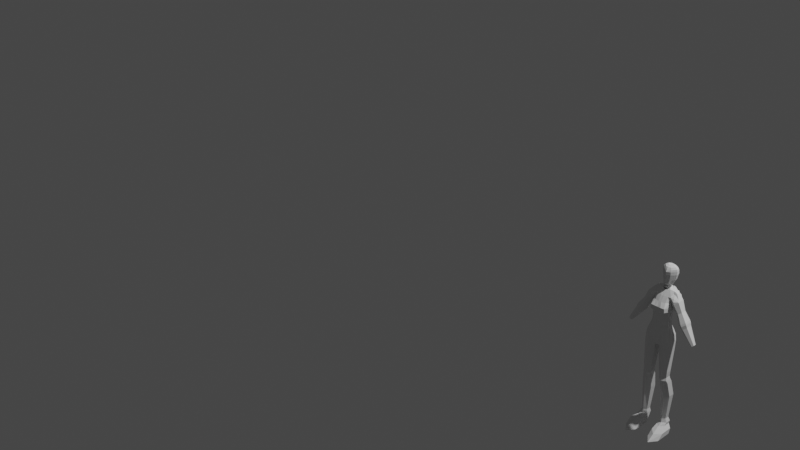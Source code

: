 # Source: TKD_girl_10.blend  (saved by Blender 3.2.14; exported with 4.5.12 LTS)
import bpy
from mathutils import Matrix  # noqa: F401  (used for matrix-valued properties, if any)

bpy.ops.wm.read_factory_settings(use_empty=True)
scene = bpy.context.scene
scene.name = 'Scene'

# ---- collections
col_collection = bpy.data.collections.new('Collection'); scene.collection.children.link(col_collection)

# ---- world
world_world = bpy.data.worlds.new('World'); scene.world = world_world
world_world.use_nodes = True; world_world.node_tree.nodes.clear()
_N = world_world.node_tree.nodes; _L = world_world.node_tree.links
n0 = _N.new('ShaderNodeOutputWorld'); n0.name = 'World Output'; n0.location = (300, 300)
n1 = _N.new('ShaderNodeBackground'); n1.name = 'Background'; n1.location = (10, 300)
n1.inputs[0].default_value = (0.05088, 0.05088, 0.05088, 1.0)
_L.new(n1.outputs[0], n0.inputs[0])
n0.is_active_output = True
world_world.color = (0.05088, 0.05088, 0.05088)
world_world.use_sun_shadow = False
world_world.sun_shadow_jitter_overblur = 0.0

# ---- cameras
cam_camera = bpy.data.cameras.new('Camera')
cam_camera.clip_end = 100.0
cam_camera.ortho_scale = 7.314

# ---- lights
light_light = bpy.data.lights.new('Light', 'POINT')
light_light.transmission_factor = 0.0
light_light.energy = 1000.0
light_light.shadow_soft_size = 0.1
light_light.shadow_maximum_resolution = 0.006
light_light.use_absolute_resolution = True

# ---- meshes
me_cylinder = bpy.data.meshes.new('Cylinder')
me_cylinder.from_pydata([(1.303, 0.8257, 6.113), (1.188, 1.057, 8.113), (1.987, 0.5842, 6.113), (2.054, 0.6997, 8.113), (2.011, 0.1013, 6.113), (2.078, -0.01411, 8.113), (1.327, -0.1401, 6.113), (1.212, -0.3311, 8.113), (0.6434, 0.1013, 6.113), (0.3457, -0.01411, 8.113), (0.6194, 0.5842, 6.113), (0.3216, 0.6997, 8.113), (1.318, 0.8377, 5.587), (1.909, 0.614, 5.587), (1.933, 0.1666, 5.587), (1.342, -0.0571, 5.587), (0.7506, 0.1666, 5.587), (0.7266, 0.614, 5.587), (1.371, 0.9053, 5.305), (2.025, 0.6478, 5.329), (2.049, 0.1328, 5.329), (1.382, -0.06732, 5.305), (0.7657, 0.1328, 5.329), (0.7416, 0.6478, 5.329), (1.438, 1.055, 5.071), (2.095, 0.7971, 5.071), (2.119, 0.282, 5.071), (1.462, 0.02451, 5.071), (0.8056, 0.282, 5.071), (0.7815, 0.7971, 5.071), (1.679, 1.325, 3.722), (2.374, 1.07, 3.722), (2.398, 0.5602, 3.722), (1.703, 0.3054, 3.722), (0.8959, 0.5602, 3.722), (0.8719, 1.07, 3.722), (1.642, 1.21, 1.426), (2.068, 1.024, 1.426), (2.092, 0.6518, 1.426), (1.666, 0.4656, 1.426), (1.239, 0.6518, 1.426), (1.215, 1.024, 1.426), (1.717, 1.312, 1.099), (2.342, 1.087, 1.099), (2.366, 0.6353, 1.099), (1.741, 0.4096, 1.099), (1.116, 0.6353, 1.099), (1.092, 1.087, 1.099), (1.704, 1.292, 0.8838), (2.329, 0.9844, 0.8838), (2.353, 0.3702, 0.8838), (1.728, 0.06303, 0.8838), (1.103, 0.3702, 0.8838), (1.079, 0.9844, 0.8838), (1.968, 1.307, 0.6287), (2.892, 0.8025, 0.6287), (2.917, -0.2056, 0.6287), (1.992, -0.7096, 0.6287), (1.067, -0.2056, 0.6287), (1.043, 0.8025, 0.6287), (1.98, 1.341, 0.1823), (2.905, 0.6706, 0.1823), (2.929, -0.6706, 0.1823), (2.004, -1.341, 0.1823), (1.08, -0.6706, 0.1823), (1.056, 0.6706, 0.1823), (1.173, 1.142, 8.353), (2.068, 0.6997, 8.353), (2.092, -0.01411, 8.353), (1.173, -0.2703, 8.353), (0.3073, -0.01411, 8.353), (0.3073, 0.6997, 8.353), (0.0, -0.01411, 8.344), (0.0, 0.6997, 8.344), (1.187, 1.315, 8.699), (2.082, 0.6997, 8.699), (2.107, -0.01411, 8.699), (1.212, -0.2902, 8.699), (0.3218, -0.09128, 8.699), (0.3218, 0.6997, 8.699), (0.0, -0.09128, 8.69), (0.0, 0.6997, 8.69), (1.18, 1.288, 8.981), (2.075, 0.6997, 8.981), (2.099, -0.01411, 8.981), (1.204, -0.3433, 8.981), (0.3146, -0.1698, 8.981), (0.3146, 0.6997, 8.981), (0.0, -0.1698, 8.972), (0.0, 0.6997, 8.972), (1.021, 1.142, 9.479), (1.916, 0.6997, 9.479), (1.94, -0.01411, 9.479), (1.045, -0.3433, 9.479), (0.1549, -0.3712, 9.479), (0.1549, 0.6997, 9.479), (0.0, -0.3712, 9.47), (0.0, 0.6997, 9.47), (0.8096, 0.7399, 10.24), (1.439, 0.4636, 10.24), (1.463, -0.01411, 10.24), (0.8337, -0.3657, 10.24), (0.1115, -0.3712, 10.24), (0.1115, 0.6997, 10.24), (0.0, -0.3712, 10.23), (0.0, 0.6997, 10.23), (0.7188, 0.6663, 10.49), (1.289, 0.4311, 10.49), (1.313, -0.01324, 10.49), (0.7429, -0.3693, 10.49), (0.1142, -0.3712, 10.49), (0.1142, 0.6327, 10.49), (0.0, -0.3712, 10.49), (0.0, 0.6327, 10.49), (0.7188, 0.7332, 11.39), (1.289, 0.4498, 11.39), (1.313, -0.02708, 11.39), (0.7429, -0.2861, 11.39), (0.1142, -0.3712, 11.39), (0.1142, 0.6997, 11.39), (0.0, -0.3712, 11.38), (0.0, 0.6997, 11.38), (0.9008, 0.8532, 11.72), (1.616, 0.519, 11.72), (1.64, -0.07783, 11.72), (1.164, -0.5675, 11.72), (0.5598, -0.6, 11.72), (0.2962, 0.8777, 11.72), (0.0, -0.5723, 11.71), (0.0, 0.8288, 11.71), (0.8355, 1.021, 12.05), (1.551, 0.519, 12.05), (1.575, -0.07783, 12.05), (1.099, -0.5675, 12.05), (0.4944, -0.6, 12.05), (0.2309, 1.05, 12.05), (0.0, -0.5723, 12.04), (0.0, 0.9963, 12.04), (0.8136, 1.068, 12.42), (1.29, 0.5914, 12.43), (1.314, -0.07783, 12.43), (0.8377, -0.3045, 12.42), (0.209, -0.3697, 12.42), (0.209, 0.9981, 12.42), (0.0, -0.3697, 12.42), (0.0, 1.044, 12.42), (0.6323, 1.006, 13.25), (1.304, 0.7008, 13.29), (1.304, 0.3236, 13.29), (0.6398, 0.2501, 13.37), (0.2476, 0.1905, 13.29), (0.2235, 1.004, 13.29), (0.0, 0.1769, 13.28), (0.0, 1.033, 13.28), (0.2163, -0.1153, 12.86), (0.845, -0.06204, 12.86), (1.297, -0.03158, 12.86), (1.297, 0.8005, 12.86), (0.0, -0.1153, 12.85), (0.8209, 1.058, 12.86), (0.2163, 1.028, 12.86), (0.0, 1.038, 12.85), (1.325, 0.2259, 13.08), (1.3, 0.6734, 13.08), (1.293, 0.6202, 12.65), (1.293, 0.02421, 12.65), (1.838, 0.6101, 13.18), (1.862, 0.3221, 13.18), (2.044, 0.6734, 13.04), (2.062, 0.2259, 13.04), (2.297, 0.1618, 12.88), (2.49, 0.6202, 12.73), (2.273, 0.6072, 12.88), (2.522, 0.02421, 12.72), (1.921, -0.1675, 12.68), (1.89, 0.8119, 12.69), (1.672, 0.6734, 13.06), (1.785, 0.8005, 12.87), (1.809, -0.03158, 12.87), (1.584, 0.3236, 13.25), (1.559, 0.7008, 13.25), (1.693, 0.2259, 13.06), (2.064, -0.1645, 12.47), (1.54, 0.02726, 12.27), (2.025, 0.815, 12.48), (2.537, 0.6233, 12.68), (1.534, 0.6233, 12.28), (2.573, 0.02726, 12.68), (3.495, -0.1433, 11.03), (2.98, 0.04839, 10.83), (3.456, 0.8361, 11.04), (3.968, 0.6444, 11.24), (2.95, 0.6444, 10.83), (4.004, 0.04839, 11.24), (3.646, -0.1411, 10.88), (3.131, 0.05062, 10.67), (3.607, 0.8384, 10.89), (4.119, 0.6466, 11.09), (3.101, 0.6466, 10.68), (4.155, 0.05062, 11.08), (3.858, -0.07543, 10.66), (3.409, 0.09181, 10.49), (3.821, 0.779, 10.67), (4.267, 0.6117, 10.85), (3.38, 0.6117, 10.49), (4.302, 0.09181, 10.84), (5.346, 0.1612, 9.384), (5.125, 0.2436, 9.296), (5.316, 0.5819, 9.387), (5.536, 0.4996, 9.474), (5.099, 0.4996, 9.299), (5.565, 0.2436, 9.473), (2.387, 0.1098, 11.6), (2.778, -0.03557, 11.75), (2.742, 0.7072, 11.76), (2.359, 0.5618, 11.6), (3.164, 0.1098, 11.91), (3.13, 0.5618, 11.91), (0.3079, 0.9404, 13.27), (0.687, 0.7008, 13.27), (0.687, 0.4474, 13.27), (0.3079, 0.3226, 13.27), (0.2235, 0.2814, 13.27), (0.2235, 0.9505, 13.27), (0.0, 0.2814, 13.26), (0.0, 0.925, 13.26), (0.1128, 0.9404, 13.34), (0.4919, 0.7008, 13.34), (0.4919, 0.4474, 13.34), (0.1128, 0.3226, 13.34), (0.02845, 0.2814, 13.33), (0.02845, 0.9505, 13.33), (0.0, 0.2814, 13.33), (0.0, 0.925, 13.33), (0.6268, 0.7538, 13.29), (0.6212, 0.502, 13.33), (0.1128, 0.8789, 13.33), (0.3831, 0.7008, 13.34), (0.3831, 0.4474, 13.34), (0.1128, 0.3226, 13.33), (0.02845, 0.2814, 13.33), (0.02845, 0.889, 13.33), (0.0, 0.2814, 13.32), (0.0, 0.8635, 13.32), (0.1437, 0.7491, 13.55), (0.3193, 0.7027, 13.55), (0.3193, 0.6519, 13.55), (0.3228, 0.5955, 13.55), (0.0754, 0.5198, 13.55), (0.08888, 0.7519, 13.55), (0.0, 0.4476, 13.54), (0.0, 0.745, 13.54), (0.4798, 0.7063, 13.77), (0.6847, 0.6389, 13.77), (0.7654, 0.4907, 13.77), (0.5635, 0.3053, 13.77), (0.3893, 0.1484, 13.77), (0.3432, 0.7359, 13.77), (0.0, 0.02572, 13.77), (0.0, 0.7992, 13.77), (0.8722, 0.8311, 14.15), (0.9489, 0.709, 14.15), (1.03, 0.4907, 14.15), (0.7695, 0.3053, 14.15), (0.5183, 0.1484, 14.15), (0.5055, 0.9641, 14.15), (0.0, 0.02572, 14.14), (0.0, 0.9792, 14.14), (1.029, 0.8721, 14.61), (1.105, 0.7278, 14.61), (1.186, 0.4907, 14.61), (0.8916, 0.2931, 14.61), (0.5948, 0.12, 14.61), (0.6017, 1.03, 14.61), (0.0, -0.02966, 14.61), (0.0, 1.062, 14.61), (1.009, 0.8423, 14.89), (1.086, 0.7141, 14.89), (1.167, 0.4907, 14.89), (0.8763, 0.2921, 14.88), (0.5852, 0.1177, 14.88), (0.5897, 0.9914, 14.88), (0.0, -0.03427, 14.88), (0.0, 1.021, 14.88), (0.9406, 0.7902, 15.06), (1.017, 0.6902, 15.06), (1.098, 0.4907, 15.06), (0.8229, 0.3103, 15.06), (0.5518, 0.1602, 15.05), (0.5476, 0.9442, 15.05), (0.0, 0.04879, 15.05), (0.0, 0.9792, 15.05), (0.6765, 0.6859, 15.22), (0.7532, 0.6423, 15.22), (0.8339, 0.4907, 15.22), (0.6169, 0.3368, 15.22), (0.4228, 0.2216, 15.22), (0.3853, 0.8086, 15.22), (0.0, 0.1688, 15.22), (0.0, 0.8408, 15.22), (0.344, 0.6246, 15.33), (0.4367, 0.581, 15.33), (0.4524, 0.4907, 15.33), (0.2767, 0.4305, 15.33), (0.2063, 0.3902, 15.33), (0.2063, 0.6685, 15.33), (0.0, 0.3349, 15.32), (0.0, 0.7208, 15.32)], [], [(0, 1, 3, 2), (2, 3, 5, 4), (4, 5, 7, 6), (6, 7, 9, 8), (8, 9, 11, 10), (10, 11, 1, 0), (2, 4, 14, 13), (8, 10, 17, 16), (0, 2, 13, 12), (4, 6, 15, 14), (10, 0, 12, 17), (6, 8, 16, 15), (13, 14, 20, 19), (16, 17, 23, 22), (14, 15, 21, 20), (12, 13, 19, 18), (17, 12, 18, 23), (15, 16, 22, 21), (18, 19, 25, 24), (23, 18, 24, 29), (21, 22, 28, 27), (19, 20, 26, 25), (22, 23, 29, 28), (20, 21, 27, 26), (28, 29, 35, 34), (26, 27, 33, 32), (24, 25, 31, 30), (29, 24, 30, 35), (27, 28, 34, 33), (25, 26, 32, 31), (30, 31, 37, 36), (35, 30, 36, 41), (33, 34, 40, 39), (31, 32, 38, 37), (34, 35, 41, 40), (32, 33, 39, 38), (40, 41, 47, 46), (38, 39, 45, 44), (36, 37, 43, 42), (41, 36, 42, 47), (39, 40, 46, 45), (37, 38, 44, 43), (47, 42, 48, 53), (45, 46, 52, 51), (43, 44, 50, 49), (46, 47, 53, 52), (44, 45, 51, 50), (42, 43, 49, 48), (52, 53, 59, 58), (50, 51, 57, 56), (48, 49, 55, 54), (53, 48, 54, 59), (51, 52, 58, 57), (49, 50, 56, 55), (59, 54, 60, 65), (57, 58, 64, 63), (55, 56, 62, 61), (58, 59, 65, 64), (56, 57, 63, 62), (54, 55, 61, 60), (5, 3, 67, 68), (11, 9, 70, 71), (7, 5, 68, 69), (1, 11, 71, 66), (3, 1, 66, 67), (9, 7, 69, 70), (71, 70, 72, 73), (71, 73, 81, 79), (69, 68, 76, 77), (67, 66, 74, 75), (66, 71, 79, 74), (72, 70, 78, 80), (70, 69, 77, 78), (68, 67, 75, 76), (75, 74, 82, 83), (79, 81, 89, 87), (78, 77, 85, 86), (76, 75, 83, 84), (80, 78, 86, 88), (74, 79, 87, 82), (77, 76, 84, 85), (87, 89, 97, 95), (86, 85, 93, 94), (84, 83, 91, 92), (88, 86, 94, 96), (82, 87, 95, 90), (85, 84, 92, 93), (83, 82, 90, 91), (94, 93, 101, 102), (92, 91, 99, 100), (96, 94, 102, 104), (90, 95, 103, 98), (93, 92, 100, 101), (91, 90, 98, 99), (95, 97, 105, 103), (102, 101, 109, 110), (100, 99, 107, 108), (104, 102, 110, 112), (98, 103, 111, 106), (101, 100, 108, 109), (99, 98, 106, 107), (103, 105, 113, 111), (112, 110, 118, 120), (106, 111, 119, 114), (109, 108, 116, 117), (107, 106, 114, 115), (111, 113, 121, 119), (110, 109, 117, 118), (108, 107, 115, 116), (117, 116, 124, 125), (115, 114, 122, 123), (119, 121, 129, 127), (118, 117, 125, 126), (116, 115, 123, 124), (120, 118, 126, 128), (114, 119, 127, 122), (123, 122, 130, 131), (127, 129, 137, 135), (126, 125, 133, 134), (124, 123, 131, 132), (128, 126, 134, 136), (122, 127, 135, 130), (125, 124, 132, 133), (135, 137, 145, 143), (134, 133, 141, 142), (132, 131, 139, 140), (136, 134, 142, 144), (130, 135, 143, 138), (133, 132, 140, 141), (131, 130, 138, 139), (154, 155, 149, 150), (175, 177, 172, 171), (158, 154, 150, 152), (159, 160, 151, 146), (155, 156, 162, 148, 149), (157, 159, 146, 147, 163), (160, 161, 153, 151), (143, 145, 161, 160), (139, 138, 159, 157, 164), (141, 140, 165, 156, 155), (138, 143, 160, 159), (144, 142, 154, 158), (140, 139, 164, 165), (142, 141, 155, 154), (177, 176, 168, 172), (164, 175, 184, 186), (170, 172, 168, 169), (169, 168, 166, 167), (173, 171, 172, 170), (178, 174, 173, 170), (180, 179, 167, 166), (176, 180, 166, 168), (179, 181, 169, 167), (181, 178, 170, 169), (162, 156, 178, 181), (148, 162, 181, 179), (163, 147, 180, 176), (147, 148, 179, 180), (156, 165, 174, 178), (165, 164, 186, 183), (157, 163, 176, 177), (164, 157, 177, 175), (215, 214, 190, 192), (213, 212, 189, 188), (171, 173, 187, 185), (175, 171, 185, 184), (173, 174, 182, 187), (174, 165, 183, 182), (189, 192, 198, 195), (193, 188, 194, 199), (217, 216, 193, 191), (214, 217, 191, 190), (216, 213, 188, 193), (212, 215, 192, 189), (197, 199, 205, 203), (198, 196, 202, 204), (188, 189, 195, 194), (192, 190, 196, 198), (191, 193, 199, 197), (190, 191, 197, 196), (201, 204, 210, 207), (205, 200, 206, 211), (196, 197, 203, 202), (199, 194, 200, 205), (195, 198, 204, 201), (194, 195, 201, 200), (206, 208, 209, 211), (207, 210, 208, 206), (200, 201, 207, 206), (204, 202, 208, 210), (203, 205, 211, 209), (202, 203, 209, 208), (183, 186, 215, 212), (187, 182, 213, 216), (184, 185, 217, 214), (185, 187, 216, 217), (182, 183, 212, 213), (186, 184, 214, 215), (223, 225, 233, 231), (222, 221, 229, 230), (220, 219, 227, 228), (224, 222, 230, 232), (218, 223, 231, 226), (221, 220, 228, 229), (219, 218, 226, 227), (146, 234, 235, 149, 148, 147), (146, 151, 234), (149, 235, 150), (227, 226, 236, 237), (231, 233, 243, 241), (230, 229, 239, 240), (228, 227, 237, 238), (232, 230, 240, 242), (226, 231, 241, 236), (229, 228, 238, 239), (239, 238, 246, 247), (237, 236, 244, 245), (241, 243, 251, 249), (240, 239, 247, 248), (238, 237, 245, 246), (242, 240, 248, 250), (236, 241, 249, 244), (249, 251, 259, 257), (248, 247, 255, 256), (246, 245, 253, 254), (250, 248, 256, 258), (244, 249, 257, 252), (247, 246, 254, 255), (245, 244, 252, 253), (257, 259, 267, 265), (256, 255, 263, 264), (254, 253, 261, 262), (258, 256, 264, 266), (252, 257, 265, 260), (255, 254, 262, 263), (253, 252, 260, 261), (262, 261, 269, 270), (266, 264, 272, 274), (260, 265, 273, 268), (263, 262, 270, 271), (261, 260, 268, 269), (265, 267, 275, 273), (264, 263, 271, 272), (274, 272, 280, 282), (268, 273, 281, 276), (271, 270, 278, 279), (269, 268, 276, 277), (273, 275, 283, 281), (272, 271, 279, 280), (270, 269, 277, 278), (276, 281, 289, 284), (279, 278, 286, 287), (277, 276, 284, 285), (281, 283, 291, 289), (280, 279, 287, 288), (278, 277, 285, 286), (282, 280, 288, 290), (285, 284, 292, 293), (289, 291, 299, 297), (288, 287, 295, 296), (286, 285, 293, 294), (290, 288, 296, 298), (284, 289, 297, 292), (287, 286, 294, 295), (297, 299, 307, 305), (296, 295, 303, 304), (294, 293, 301, 302), (298, 296, 304, 306), (292, 297, 305, 300), (295, 294, 302, 303), (293, 292, 300, 301), (300, 305, 307, 306, 304, 303, 302, 301)])
_uv = me_cylinder.uv_layers.new(name='UVMap')
_uv.uv.foreach_set('vector', [1.0, 0.0, 1.0, 1.0, 0.8333, 1.0, 0.8333, 0.0, 0.8333, 0.0, 0.8333, 1.0, 0.6667, 1.0, 0.6667, 0.0, 0.6667, 0.0, 0.6667, 1.0, 0.5, 1.0, 0.5, 0.0, 0.5, 0.0, 0.5, 1.0, 0.3333, 1.0, 0.3333, 0.0, 0.3333, 0.0, 0.3333, 1.0, 0.1667, 1.0, 0.1667, 0.0, 0.1667, 0.0, 0.1667, 1.0, -8.941e-08, 1.0, -8.941e-08, 0.0, 0.8333, 0.0, 0.6667, 0.0, 0.6667, 0.0, 0.8333, 0.0, 0.3333, 0.0, 0.1667, 0.0, 0.1667, 0.0, 0.3333, 0.0, 1.0, 0.0, 0.8333, 0.0, 0.8333, 0.0, 1.0, 0.0, 0.6667, 0.0, 0.5, 0.0, 0.5, 0.0, 0.6667, 0.0, 0.1667, 0.0, -8.941e-08, 0.0, -8.941e-08, 0.0, 0.1667, 0.0, 0.5, 0.0, 0.3333, 0.0, 0.3333, 0.0, 0.5, 0.0, 0.8333, 0.0, 0.6667, 0.0, 0.6667, 0.0, 0.8333, 0.0, 0.3333, 0.0, 0.1667, 0.0, 0.1667, 0.0, 0.3333, 0.0, 0.6667, 0.0, 0.5, 0.0, 0.5, 0.0, 0.6667, 0.0, 1.0, 0.0, 0.8333, 0.0, 0.8333, 0.0, 1.0, 0.0, 0.1667, 0.0, -8.941e-08, 0.0, -8.941e-08, 0.0, 0.1667, 0.0, 0.5, 0.0, 0.3333, 0.0, 0.3333, 0.0, 0.5, 0.0, 1.0, 0.0, 0.8333, 0.0, 0.8333, 0.0, 1.0, 0.0, 0.1667, 0.0, -8.941e-08, 0.0, -8.941e-08, 0.0, 0.1667, 0.0, 0.5, 0.0, 0.3333, 0.0, 0.3333, 0.0, 0.5, 0.0, 0.8333, 0.0, 0.6667, 0.0, 0.6667, 0.0, 0.8333, 0.0, 0.3333, 0.0, 0.1667, 0.0, 0.1667, 0.0, 0.3333, 0.0, 0.6667, 0.0, 0.5, 0.0, 0.5, 0.0, 0.6667, 0.0, 0.3333, 0.0, 0.1667, 0.0, 0.1667, 0.0, 0.3333, 0.0, 0.6667, 0.0, 0.5, 0.0, 0.5, 0.0, 0.6667, 0.0, 1.0, 0.0, 0.8333, 0.0, 0.8333, 0.0, 1.0, 0.0, 0.1667, 0.0, -8.941e-08, 0.0, -8.941e-08, 0.0, 0.1667, 0.0, 0.5, 0.0, 0.3333, 0.0, 0.3333, 0.0, 0.5, 0.0, 0.8333, 0.0, 0.6667, 0.0, 0.6667, 0.0, 0.8333, 0.0, 1.0, 0.0, 0.8333, 0.0, 0.8333, 0.0, 1.0, 0.0, 0.1667, 0.0, -8.941e-08, 0.0, -8.941e-08, 0.0, 0.1667, 0.0, 0.5, 0.0, 0.3333, 0.0, 0.3333, 0.0, 0.5, 0.0, 0.8333, 0.0, 0.6667, 0.0, 0.6667, 0.0, 0.8333, 0.0, 0.3333, 0.0, 0.1667, 0.0, 0.1667, 0.0, 0.3333, 0.0, 0.6667, 0.0, 0.5, 0.0, 0.5, 0.0, 0.6667, 0.0, 0.3333, 0.0, 0.1667, 0.0, 0.1667, 0.0, 0.3333, 0.0, 0.6667, 0.0, 0.5, 0.0, 0.5, 0.0, 0.6667, 0.0, 1.0, 0.0, 0.8333, 0.0, 0.8333, 0.0, 1.0, 0.0, 0.1667, 0.0, -8.941e-08, 0.0, -8.941e-08, 0.0, 0.1667, 0.0, 0.5, 0.0, 0.3333, 0.0, 0.3333, 0.0, 0.5, 0.0, 0.8333, 0.0, 0.6667, 0.0, 0.6667, 0.0, 0.8333, 0.0, 0.1667, 0.0, -8.941e-08, 0.0, -8.941e-08, 0.0, 0.1667, 0.0, 0.5, 0.0, 0.3333, 0.0, 0.3333, 0.0, 0.5, 0.0, 0.8333, 0.0, 0.6667, 0.0, 0.6667, 0.0, 0.8333, 0.0, 0.3333, 0.0, 0.1667, 0.0, 0.1667, 0.0, 0.3333, 0.0, 0.6667, 0.0, 0.5, 0.0, 0.5, 0.0, 0.6667, 0.0, 1.0, 0.0, 0.8333, 0.0, 0.8333, 0.0, 1.0, 0.0, 0.3333, 0.0, 0.1667, 0.0, 0.1667, 0.0, 0.3333, 0.0, 0.6667, 0.0, 0.5, 0.0, 0.5, 0.0, 0.6667, 0.0, 1.0, 0.0, 0.8333, 0.0, 0.8333, 0.0, 1.0, 0.0, 0.1667, 0.0, -8.941e-08, 0.0, -8.941e-08, 0.0, 0.1667, 0.0, 0.5, 0.0, 0.3333, 0.0, 0.3333, 0.0, 0.5, 0.0, 0.8333, 0.0, 0.6667, 0.0, 0.6667, 0.0, 0.8333, 0.0, 0.1667, 0.0, -8.941e-08, 0.0, -8.941e-08, 0.0, 0.1667, 0.0, 0.5, 0.0, 0.3333, 0.0, 0.3333, 0.0, 0.5, 0.0, 0.8333, 0.0, 0.6667, 0.0, 0.6667, 0.0, 0.8333, 0.0, 0.3333, 0.0, 0.1667, 0.0, 0.1667, 0.0, 0.3333, 0.0, 0.6667, 0.0, 0.5, 0.0, 0.5, 0.0, 0.6667, 0.0, 1.0, 0.0, 0.8333, 0.0, 0.8333, 0.0, 1.0, 0.0, 0.6667, 1.0, 0.8333, 1.0, 0.8333, 1.0, 0.6667, 1.0, 0.1667, 1.0, 0.3333, 1.0, 0.3333, 1.0, 0.1667, 1.0, 0.5, 1.0, 0.6667, 1.0, 0.6667, 1.0, 0.4871, 1.0, -8.941e-08, 1.0, 0.1667, 1.0, 0.1667, 1.0, 0.01292, 1.0, 0.8333, 1.0, 1.0, 1.0, 1.01, 1.0, 0.8333, 1.0, 0.3333, 1.0, 0.5, 1.0, 0.4871, 1.0, 0.3333, 1.0, 0.1667, 1.0, 0.3333, 1.0, 0.3333, 1.0, 0.1667, 1.0, 0.1667, 1.0, 0.1667, 1.0, 0.1667, 1.0, 0.1667, 1.0, 0.4871, 1.0, 0.6667, 1.0, 0.6667, 1.0, 0.4871, 1.0, 0.8333, 1.0, 1.01, 1.0, 1.01, 1.0, 0.8333, 1.0, 0.01292, 1.0, 0.1667, 1.0, 0.1667, 1.0, 0.01292, 1.0, 0.3333, 1.0, 0.3333, 1.0, 0.3333, 1.0, 0.3333, 1.0, 0.3333, 1.0, 0.4871, 1.0, 0.4871, 1.0, 0.3333, 1.0, 0.6667, 1.0, 0.8333, 1.0, 0.8333, 1.0, 0.6667, 1.0, 0.8333, 1.0, 1.01, 1.0, 1.01, 1.0, 0.8333, 1.0, 0.1667, 1.0, 0.1667, 1.0, 0.1667, 1.0, 0.1667, 1.0, 0.3333, 1.0, 0.4871, 1.0, 0.4871, 1.0, 0.3333, 1.0, 0.6667, 1.0, 0.8333, 1.0, 0.8333, 1.0, 0.6667, 1.0, 0.3333, 1.0, 0.3333, 1.0, 0.3333, 1.0, 0.3333, 1.0, 0.01292, 1.0, 0.1667, 1.0, 0.1667, 1.0, 0.01292, 1.0, 0.4871, 1.0, 0.6667, 1.0, 0.6667, 1.0, 0.4871, 1.0, 0.1667, 1.0, 0.1667, 1.0, 0.1667, 1.0, 0.1667, 1.0, 0.3333, 1.0, 0.4871, 1.0, 0.4871, 1.0, 0.3333, 1.0, 0.6667, 1.0, 0.8333, 1.0, 0.8333, 1.0, 0.6667, 1.0, 0.3333, 1.0, 0.3333, 1.0, 0.3333, 1.0, 0.3333, 1.0, 0.01292, 1.0, 0.1667, 1.0, 0.1667, 1.0, 0.01292, 1.0, 0.4871, 1.0, 0.6667, 1.0, 0.6667, 1.0, 0.4871, 1.0, 0.8333, 1.0, 1.01, 1.0, 1.01, 1.0, 0.8333, 1.0, 0.3333, 1.0, 0.4871, 1.0, 0.4573, 1.0, 0.3333, 1.0, 0.6667, 1.0, 0.8333, 1.0, 0.7782, 1.0, 0.6667, 1.0, 0.3333, 1.0, 0.3333, 1.0, 0.3333, 1.0, 0.3333, 1.0, 0.01292, 1.0, 0.1667, 1.0, 0.1667, 1.0, 0.04268, 1.0, 0.4871, 1.0, 0.6667, 1.0, 0.6667, 1.0, 0.4573, 1.0, 0.8333, 1.0, 1.01, 1.0, 1.056, 1.0, 0.7782, 1.0, 0.1667, 1.0, 0.1667, 1.0, 0.1667, 1.0, 0.1667, 1.0, 0.3333, 1.0, 0.4573, 1.0, 0.4367, 1.0, 0.3333, 1.0, 0.6667, 1.0, 0.7782, 1.0, 0.7949, 1.0, 0.6319, 1.0, 0.3333, 1.0, 0.3333, 1.0, 0.3333, 1.0, 0.3333, 1.0, 0.04268, 1.0, 0.1667, 1.0, 0.1667, 1.0, 0.06334, 1.0, 0.4573, 1.0, 0.6667, 1.0, 0.6319, 1.0, 0.4367, 1.0, 0.7782, 1.0, 1.056, 1.0, 1.112, 1.0, 0.7949, 1.0, 0.1667, 1.0, 0.1667, 1.0, 0.1667, 1.0, 0.1667, 1.0, 0.3333, 1.0, 0.3333, 1.0, 0.3333, 1.0, 0.3333, 1.0, 0.06334, 1.0, 0.1667, 1.0, 0.1667, 1.0, 0.06334, 1.0, 0.4367, 1.0, 0.6319, 1.0, 0.6319, 1.0, 0.4367, 1.0, 0.7949, 1.0, 1.112, 1.0, 1.112, 1.0, 0.8231, 1.0, 0.1667, 1.0, 0.1667, 1.0, 0.1667, 1.0, 0.1667, 1.0, 0.3333, 1.0, 0.4367, 1.0, 0.4367, 1.0, 0.3333, 1.0, 0.6319, 1.0, 0.7949, 1.0, 0.8231, 1.0, 0.6319, 1.0, 0.4367, 1.0, 0.6319, 1.0, 0.6319, 1.0, 0.4367, 1.0, 0.8231, 1.0, 1.112, 1.0, 1.112, 1.0, 0.8231, 1.0, 0.1667, 1.0, 0.1667, 1.0, 0.1667, 1.0, 0.1667, 1.0, 0.3333, 1.0, 0.4367, 1.0, 0.4367, 1.0, 0.3333, 1.0, 0.6319, 1.0, 0.8231, 1.0, 0.8231, 1.0, 0.6319, 1.0, 0.3333, 1.0, 0.3333, 1.0, 0.3333, 1.0, 0.3333, 1.0, 0.06334, 1.0, 0.1667, 1.0, 0.1667, 1.0, 0.06334, 1.0, 0.8231, 1.0, 1.112, 1.0, 1.112, 1.0, 0.8231, 1.0, 0.1667, 1.0, 0.1667, 1.0, 0.1667, 1.0, 0.1667, 1.0, 0.3333, 1.0, 0.4367, 1.0, 0.4367, 1.0, 0.3333, 1.0, 0.6319, 1.0, 0.8231, 1.0, 0.8231, 1.0, 0.6319, 1.0, 0.3333, 1.0, 0.3333, 1.0, 0.3333, 1.0, 0.3333, 1.0, 0.06334, 1.0, 0.1667, 1.0, 0.1667, 1.0, 0.06334, 1.0, 0.4367, 1.0, 0.6319, 1.0, 0.6319, 1.0, 0.4367, 1.0, 0.1667, 1.0, 0.1667, 1.0, 0.1667, 1.0, 0.1667, 1.0, 0.3333, 1.0, 0.4367, 1.0, 0.4367, 1.0, 0.3333, 1.0, 0.6319, 1.0, 0.8231, 1.0, 0.8231, 1.0, 0.6319, 1.0, 0.3333, 1.0, 0.3333, 1.0, 0.3333, 1.0, 0.3333, 1.0, 0.06334, 1.0, 0.1667, 1.0, 0.1667, 1.0, 0.06334, 1.0, 0.4367, 1.0, 0.6319, 1.0, 0.6319, 1.0, 0.4367, 1.0, 0.8231, 1.0, 1.112, 1.0, 1.112, 1.0, 0.8231, 1.0, 0.3333, 1.0, 0.4367, 1.0, 0.4367, 1.0, 0.3333, 1.0, 0.8231, 1.0, 0.8231, 1.0, 0.8231, 1.0, 0.8231, 1.0, 0.3333, 1.0, 0.3333, 1.0, 0.3333, 1.0, 0.3333, 1.0, 0.06334, 1.0, 0.1667, 1.0, 0.1667, 1.0, 0.06334, 1.0, 0.4367, 1.0, 0.6319, 1.0, 0.6319, 1.0, 0.6319, 1.0, 0.4367, 1.0, 0.8231, 1.0, 1.112, 1.0, 1.112, 1.0, 0.8231, 1.0, 0.8231, 1.0, 0.1667, 1.0, 0.1667, 1.0, 0.1667, 1.0, 0.1667, 1.0, 0.1667, 1.0, 0.1667, 1.0, 0.1667, 1.0, 0.1667, 1.0, 0.8231, 1.0, 1.112, 1.0, 1.112, 1.0, 0.8231, 1.0, 0.8231, 1.0, 0.4367, 1.0, 0.6319, 1.0, 0.6319, 1.0, 0.6319, 1.0, 0.4367, 1.0, 0.06334, 1.0, 0.1667, 1.0, 0.1667, 1.0, 0.06334, 1.0, 0.3333, 1.0, 0.3333, 1.0, 0.3333, 1.0, 0.3333, 1.0, 0.6319, 1.0, 0.8231, 1.0, 0.8231, 1.0, 0.6319, 1.0, 0.3333, 1.0, 0.4367, 1.0, 0.4367, 1.0, 0.3333, 1.0, 0.8231, 1.0, 0.8231, 1.0, 0.8231, 1.0, 0.8231, 1.0, 0.8231, 1.0, 0.8231, 1.0, 0.8231, 1.0, 0.8231, 1.0, 0.6319, 1.0, 0.8231, 1.0, 0.8231, 1.0, 0.6319, 1.0, 0.6319, 1.0, 0.8231, 1.0, 0.8231, 1.0, 0.6319, 1.0, 0.6319, 1.0, 0.8231, 1.0, 0.8231, 1.0, 0.6319, 1.0, 0.6319, 1.0, 0.6319, 1.0, 0.6319, 1.0, 0.6319, 1.0, 0.0, 0.0, 0.0, 0.0, 0.0, 0.0, 0.0, 0.0, 0.8231, 1.0, 0.8231, 1.0, 0.8231, 1.0, 0.8231, 1.0, 0.6319, 1.0, 0.6319, 1.0, 0.6319, 1.0, 0.6319, 1.0, 0.6319, 1.0, 0.6319, 1.0, 0.6319, 1.0, 0.6319, 1.0, 0.6319, 1.0, 0.6319, 1.0, 0.6319, 1.0, 0.6319, 1.0, 0.6319, 1.0, 0.6319, 1.0, 0.6319, 1.0, 0.6319, 1.0, 0.8231, 1.0, 0.8231, 1.0, 0.8231, 1.0, 0.8231, 1.0, 0.0, 0.0, 0.0, 0.0, 0.0, 0.0, 0.0, 0.0, 0.6319, 1.0, 0.6319, 1.0, 0.6319, 1.0, 0.6319, 1.0, 0.6319, 1.0, 0.8231, 1.0, 0.8231, 1.0, 0.6319, 1.0, 0.8231, 1.0, 0.8231, 1.0, 0.8231, 1.0, 0.8231, 1.0, 0.8231, 1.0, 0.8231, 1.0, 0.8231, 1.0, 0.8231, 1.0, 0.8231, 1.0, 0.8231, 1.0, 0.8231, 1.0, 0.8231, 1.0, 0.6319, 1.0, 0.6319, 1.0, 0.6319, 1.0, 0.6319, 1.0, 0.8231, 1.0, 0.6319, 1.0, 0.6319, 1.0, 0.8231, 1.0, 0.8231, 1.0, 0.8231, 1.0, 0.8231, 1.0, 0.8231, 1.0, 0.6319, 1.0, 0.6319, 1.0, 0.6319, 1.0, 0.6319, 1.0, 0.6319, 1.0, 0.6319, 1.0, 0.6319, 1.0, 0.6319, 1.0, 0.6319, 1.0, 0.8231, 1.0, 0.8231, 1.0, 0.6319, 1.0, 0.6319, 1.0, 0.6319, 1.0, 0.6319, 1.0, 0.6319, 1.0, 0.8231, 1.0, 0.6319, 1.0, 0.6319, 1.0, 0.8231, 1.0, 0.8231, 1.0, 0.8231, 1.0, 0.8231, 1.0, 0.8231, 1.0, 0.6319, 1.0, 0.6319, 1.0, 0.6319, 1.0, 0.6319, 1.0, 0.6319, 1.0, 0.8231, 1.0, 0.8231, 1.0, 0.6319, 1.0, 0.8231, 1.0, 0.6319, 1.0, 0.6319, 1.0, 0.8231, 1.0, 0.8231, 1.0, 0.8231, 1.0, 0.8231, 1.0, 0.8231, 1.0, 0.6319, 1.0, 0.6319, 1.0, 0.6319, 1.0, 0.6319, 1.0, 0.8231, 1.0, 0.8231, 1.0, 0.8231, 1.0, 0.8231, 1.0, 0.8231, 1.0, 0.6319, 1.0, 0.6319, 1.0, 0.8231, 1.0, 0.8231, 1.0, 0.8231, 1.0, 0.8231, 1.0, 0.8231, 1.0, 0.6319, 1.0, 0.8231, 1.0, 0.8231, 1.0, 0.6319, 1.0, 0.6319, 1.0, 0.6319, 1.0, 0.6319, 1.0, 0.6319, 1.0, 0.8231, 1.0, 0.8231, 1.0, 0.8231, 1.0, 0.8231, 1.0, 0.6319, 1.0, 0.6319, 1.0, 0.6319, 1.0, 0.6319, 1.0, 0.6319, 1.0, 0.8231, 1.0, 0.8231, 1.0, 0.6319, 1.0, 0.6319, 1.0, 0.6319, 1.0, 0.6319, 1.0, 0.6319, 1.0, 0.6319, 1.0, 0.8231, 1.0, 0.8231, 1.0, 0.6319, 1.0, 0.6319, 1.0, 0.8231, 1.0, 0.8231, 1.0, 0.6319, 1.0, 0.6319, 1.0, 0.6319, 1.0, 0.6319, 1.0, 0.6319, 1.0, 0.8231, 1.0, 0.8231, 1.0, 0.8231, 1.0, 0.8231, 1.0, 0.8231, 1.0, 0.6319, 1.0, 0.6319, 1.0, 0.8231, 1.0, 0.8231, 1.0, 0.8231, 1.0, 0.8231, 1.0, 0.8231, 1.0, 0.6319, 1.0, 0.8231, 1.0, 0.8231, 1.0, 0.6319, 1.0, 0.6319, 1.0, 0.6319, 1.0, 0.6319, 1.0, 0.6319, 1.0, 0.8231, 1.0, 0.8231, 1.0, 0.8231, 1.0, 0.8231, 1.0, 0.8231, 1.0, 0.6319, 1.0, 0.6319, 1.0, 0.8231, 1.0, 0.6319, 1.0, 0.6319, 1.0, 0.6319, 1.0, 0.6319, 1.0, 0.8231, 1.0, 0.8231, 1.0, 0.8231, 1.0, 0.8231, 1.0, 0.1667, 1.0, 0.1667, 1.0, 0.1667, 1.0, 0.1667, 1.0, 0.3333, 1.0, 0.4367, 1.0, 0.4367, 1.0, 0.3333, 1.0, 0.0, 0.0, 0.0, 0.0, 0.0, 0.0, 0.0, 0.0, 0.3333, 1.0, 0.3333, 1.0, 0.3333, 1.0, 0.3333, 1.0, 0.06334, 1.0, 0.1667, 1.0, 0.1667, 1.0, 0.06334, 1.0, 0.4367, 1.0, 0.7268, 1.0, 0.7268, 1.0, 0.4367, 1.0, 0.8231, 1.0, 1.112, 1.0, 1.112, 1.0, 0.8231, 1.0, 1.112, 1.0, 0.887, 1.0, 0.6618, 1.0, 0.4367, 1.0, 0.6319, 1.0, 0.0, 0.0, 1.112, 1.0, 0.1667, 1.0, 0.887, 1.0, 0.4367, 1.0, 0.6618, 1.0, 0.3333, 1.0, 0.8231, 1.0, 1.112, 1.0, 1.112, 1.0, 0.8231, 1.0, 0.1667, 1.0, 0.1667, 1.0, 0.1667, 1.0, 0.1667, 1.0, 0.3333, 1.0, 0.4367, 1.0, 0.4367, 1.0, 0.3333, 1.0, 0.0, 0.0, 0.0, 0.0, 0.0, 0.0, 0.0, 0.0, 0.3333, 1.0, 0.3333, 1.0, 0.3333, 1.0, 0.3333, 1.0, 0.06334, 1.0, 0.1667, 1.0, 0.1667, 1.0, 0.06334, 1.0, 0.4367, 1.0, 0.7268, 1.0, 0.7268, 1.0, 0.4367, 1.0, 0.4367, 1.0, 0.7268, 1.0, 0.7268, 1.0, 0.5472, 1.0, 0.8231, 1.0, 1.112, 1.0, 1.112, 1.0, 0.7944, 1.0, 0.1667, 1.0, 0.1667, 1.0, 0.1667, 1.0, 0.1667, 1.0, 0.3333, 1.0, 0.4367, 1.0, 0.5472, 1.0, 0.3333, 1.0, 0.0, 0.0, 0.0, 0.0, 0.0, 0.0, 0.0, 0.0, 0.3333, 1.0, 0.3333, 1.0, 0.3333, 1.0, 0.3333, 1.0, 0.06334, 1.0, 0.1667, 1.0, 0.1667, 1.0, 0.06334, 1.0, 0.1667, 1.0, 0.1667, 1.0, 0.1667, 1.0, 0.1667, 1.0, 0.3333, 1.0, 0.5472, 1.0, 0.3922, 1.0, 0.3333, 1.0, 0.0, 0.0, 0.0, 0.0, 0.0, 0.0, 0.0, 0.0, 0.3333, 1.0, 0.3333, 1.0, 0.3333, 1.0, 0.3333, 1.0, 0.06334, 1.0, 0.1667, 1.0, 0.1667, 1.0, 0.06922, 1.0, 0.5472, 1.0, 0.7268, 1.0, 0.7268, 1.0, 0.3922, 1.0, 0.7944, 1.0, 1.112, 1.0, 1.189, 1.0, 0.9121, 1.0, 0.1667, 1.0, 0.1667, 1.0, 0.1667, 1.0, 0.1667, 1.0, 0.3333, 1.0, 0.3922, 1.0, 0.3922, 1.0, 0.3333, 1.0, 0.0, 0.0, 0.0, 0.0, 0.0, 0.0, 0.0, 0.0, 0.3333, 1.0, 0.3333, 1.0, 0.3333, 1.0, 0.3333, 1.0, 0.06922, 1.0, 0.1667, 1.0, 0.1667, 1.0, -0.01852, 1.0, 0.3922, 1.0, 0.7268, 1.0, 0.7268, 1.0, 0.3922, 1.0, 0.9121, 1.0, 1.189, 1.0, 1.051, 1.0, 0.9121, 1.0, 0.0, 0.0, 0.0, 0.0, 0.0, 0.0, 0.0, 0.0, 0.3333, 1.0, 0.3333, 1.0, 0.3333, 1.0, 0.3333, 1.0, -0.01852, 1.0, 0.1667, 1.0, 0.1667, 1.0, -0.0203, 1.0, 0.3922, 1.0, 0.7268, 1.0, 0.7268, 1.0, 0.3922, 1.0, 0.9121, 1.0, 1.051, 1.0, 1.051, 1.0, 0.9121, 1.0, 0.1667, 1.0, 0.1667, 1.0, 0.1667, 1.0, 0.1667, 1.0, 0.3333, 1.0, 0.3922, 1.0, 0.3922, 1.0, 0.3333, 1.0, 0.3333, 1.0, 0.3333, 1.0, 0.3333, 1.0, 0.3333, 1.0, -0.0203, 1.0, 0.1667, 1.0, 0.1667, 1.0, -0.008886, 1.0, 0.3922, 1.0, 0.7268, 1.0, 0.7268, 1.0, 0.3922, 1.0, 0.9121, 1.0, 1.051, 1.0, 1.051, 1.0, 0.9121, 1.0, 0.1667, 1.0, 0.1667, 1.0, 0.1667, 1.0, 0.1667, 1.0, 0.3333, 1.0, 0.3922, 1.0, 0.3922, 1.0, 0.3333, 1.0, 0.0, 0.0, 0.0, 0.0, 0.0, 0.0, 0.0, 0.0, -0.008886, 1.0, 0.1667, 1.0, 0.1667, 1.0, 0.006655, 1.0, 0.3922, 1.0, 0.7268, 1.0, 0.7268, 1.0, 0.3922, 1.0, 0.9121, 1.0, 1.051, 1.0, 1.051, 1.0, 0.9121, 1.0, 0.1667, 1.0, 0.1667, 1.0, 0.1667, 1.0, 0.1667, 1.0, 0.3333, 1.0, 0.3922, 1.0, 0.3922, 1.0, 0.3333, 1.0, 0.0, 0.0, 0.0, 0.0, 0.0, 0.0, 0.0, 0.0, 0.3333, 1.0, 0.3333, 1.0, 0.3333, 1.0, 0.3333, 1.0, 0.9121, 1.0, 1.051, 1.0, 1.051, 1.0, 0.9121, 1.0, 0.1667, 1.0, 0.1667, 1.0, 0.1667, 1.0, 0.1667, 1.0, 0.3333, 1.0, 0.3922, 1.0, 0.3922, 1.0, 0.3333, 1.0, 0.0, 0.0, 0.0, 0.0, 0.0, 0.0, 0.0, 0.0, 0.3333, 1.0, 0.3333, 1.0, 0.3333, 1.0, 0.3333, 1.0, 0.006655, 1.0, 0.1667, 1.0, 0.1667, 1.0, 0.02813, 1.0, 0.3922, 1.0, 0.7268, 1.0, 0.7268, 1.0, 0.3922, 1.0, 0.1667, 1.0, 0.1667, 1.0, 0.1667, 1.0, 0.1667, 1.0, 0.3333, 1.0, 0.3922, 1.0, 0.4367, 1.0, 0.3333, 1.0, 0.0, 0.0, 0.0, 0.0, 0.0, 0.0, 0.0, 0.0, 0.3333, 1.0, 0.3333, 1.0, 0.3333, 1.0, 0.3333, 1.0, 0.02813, 1.0, 0.1667, 1.0, 0.1667, 1.0, 0.03343, 0.5278, 0.3922, 1.0, 0.7268, 1.0, 0.7268, 1.0, 0.4367, 1.0, 0.9121, 1.0, 1.051, 1.0, 0.9621, 1.0, 0.7944, 1.0, 0.03343, 0.5278, 0.1667, 1.0, 0.1667, 1.0, 0.3333, 1.0, 0.3333, 1.0, 0.4367, 1.0, 0.7268, 1.0, 0.0, 0.0])
me_cylinder.update()
arm_metarig = bpy.data.armatures.new('metarig')  # bones are not reproduced

# ---- objects
ob_light = bpy.data.objects.new('Light', light_light)
ob_camera = bpy.data.objects.new('Camera', cam_camera)
ob_empty = bpy.data.objects.new('Empty', None)
ob_empty_001 = bpy.data.objects.new('Empty.001', None)
ob_cylinder = bpy.data.objects.new('Cylinder', me_cylinder)
ob_metarig = bpy.data.objects.new('metarig', arm_metarig)
ob_empty_002 = bpy.data.objects.new('Empty.002', None)
ob_empty_003 = bpy.data.objects.new('Empty.003', None)

# ---- transforms, parenting, visibility, modifiers, constraints
ob_light.location = (2.366, 1.005, 6.43)
ob_light.rotation_euler = (0.6503, 0.05522, 1.866)
ob_light.scale = (0.9699, 0.6714, 0.6727)
ob_light.lock_rotations_4d = False
ob_light.empty_display_type = 'ARROWS'
ob_light.color = (0.0, 0.0, 0.0, 0.0)
ob_light.lineart.crease_threshold = 0.0
ob_camera.location = (4.226, -6.926, 5.884)
ob_camera.rotation_euler = (1.109, 0.0, 0.8149)
ob_camera.scale = (0.8249, 0.6571, 0.7858)
ob_camera.lock_rotations_4d = False
ob_camera.empty_display_type = 'ARROWS'
ob_camera.color = (0.0, 0.0, 0.0, 0.0)
ob_camera.display_type = 'WIRE'
ob_camera.lineart.crease_threshold = 0.0
ob_empty.location = (0.6782, 3.026, 4.462)
ob_empty.rotation_euler = (1.571, -0.0, -0.0)
ob_empty.scale = (0.5665, 0.5768, 1.0)
ob_empty.empty_display_type = 'IMAGE'
ob_empty.empty_display_size = 5.0
ob_empty_001.location = (-2.796, -0.7184, 0.8508)
ob_empty_001.rotation_euler = (1.571, -0.0, 1.571)
ob_empty_001.scale = (0.5974, 0.3512, 0.3385)
ob_empty_001.empty_display_type = 'IMAGE'
ob_empty_001.empty_display_size = 5.0
ob_cylinder.parent = ob_metarig
ob_cylinder.matrix_parent_inverse = Matrix(((1.948, -0.0, 0.0, -0.0), (-0.0, 1.0, -0.0, 0.0), (0.0, -0.0, 1.192, -0.0), (-0.0, 0.0, -0.0, 1.0)))
ob_cylinder.location = (-0.001774, 5.536e-10, 0.0002261)
ob_cylinder.scale = (0.05706, 0.1156, 0.1055)
_vg = ob_cylinder.vertex_groups.new(name='spine')
for _i, _w in zip([1, 3, 9, 11, 66, 67, 70, 71, 72, 73, 74, 75, 78, 79, 80, 81, 82, 83, 85, 86, 87, 88, 89, 90, 91, 92, 93, 94, 95, 96, 97, 98, 99, 103, 105], [0.2779, 0.06154, 0.05947, 0.6656, 0.4061, 0.0736, 0.02012, 0.8061, 0.07896, 0.8374, 0.3366, 0.06863, 0.09778, 0.8377, 0.3231, 0.8584, 0.3309, 0.07209, 0.06593, 0.563, 0.7475, 0.5827, 0.7641, 0.3785, 0.0987, 0.002819, 0.04443, 0.08429, 0.261, 0.09452, 0.2711, 0.06283, 0.008066, 0.05439, 0.05589]): _vg.add([_i], _w, 'REPLACE')
_vg = ob_cylinder.vertex_groups.new(name='spine.001')
for _i, _w in zip([74, 75, 79, 80, 81, 82, 83, 84, 85, 86, 87, 88, 89, 90, 91, 92, 93, 94, 95, 96, 97, 98, 99, 100, 101, 102, 103, 104, 105, 106, 107, 108, 109, 110, 111, 112, 113, 119, 121], [0.05135, 0.005859, 0.04674, 0.0005756, 0.04593, 0.08186, 0.0544, 0.0217, 0.09614, 0.1026, 0.1385, 0.1099, 0.1407, 0.241, 0.159, 0.1935, 0.6032, 0.7411, 0.6143, 0.7294, 0.6088, 0.5454, 0.5123, 0.5221, 0.4405, 0.4535, 0.6138, 0.4561, 0.6175, 0.2474, 0.234, 0.203, 0.1512, 0.121, 0.2483, 0.1273, 0.2551, 0.003173, 0.004901]): _vg.add([_i], _w, 'REPLACE')
_vg = ob_cylinder.vertex_groups.new(name='spine.002')
for _i, _w in zip([90, 91, 92, 93, 94, 95, 96, 97, 98, 99, 100, 101, 102, 103, 104, 105, 106, 107, 108, 109, 110, 111, 112, 113, 114, 115, 116, 117, 118, 119, 120, 121, 122, 125, 126, 127, 128, 129, 130, 133, 134, 135, 136, 137, 144], [0.0466, 0.05893, 0.06104, 0.07734, 0.07076, 0.02875, 0.0721, 0.02444, 0.2467, 0.262, 0.3077, 0.5089, 0.5255, 0.243, 0.5198, 0.2392, 0.561, 0.5581, 0.6389, 0.7915, 0.8464, 0.604, 0.8404, 0.6011, 0.1294, 0.00737, 0.07312, 0.6488, 0.7625, 0.4008, 0.7604, 0.4113, 0.04659, 0.06311, 0.2044, 0.09911, 0.2965, 0.1279, 0.00809, 0.03465, 0.08777, 0.03924, 0.1228, 0.05084, 0.002846]): _vg.add([_i], _w, 'REPLACE')
_vg = ob_cylinder.vertex_groups.new(name='spine.003')
for _i, _w in zip([114, 118, 119, 120, 121, 122, 125, 126, 127, 128, 129, 130, 131, 132, 133, 134, 135, 136, 137, 138, 139, 140, 141, 142, 143, 144, 145, 146, 147, 148, 149, 150, 151, 152, 153, 154, 155, 156, 157, 158, 159, 160, 161, 162, 163, 164, 165, 166, 167, 168, 175, 176, 177, 179, 180, 234, 235, 248, 250, 256, 258], [0.008961, 0.07069, 0.04895, 0.0821, 0.0488, 0.097, 0.05228, 0.1984, 0.1785, 0.373, 0.2253, 0.2547, 0.08429, 0.05535, 0.2043, 0.4983, 0.3987, 0.5754, 0.4009, 0.4504, 0.2587, 0.1384, 0.5421, 0.7851, 0.5354, 0.794, 0.5354, 0.4474, 0.1692, 0.1552, 0.5508, 0.8029, 0.4802, 0.8413, 0.4864, 0.8598, 0.2238, 0.002498, 0.171, 0.8984, 0.4628, 0.5575, 0.5623, 0.06613, 0.1327, 0.1165, 0.0363, 0.05863, 0.02525, 0.0277, 0.02874, 0.07354, 0.06412, 0.07332, 0.1085, 0.4376, 0.4745, 0.3076, 3.941, 0.1469, 0.03592]): _vg.add([_i], _w, 'REPLACE')
_vg = ob_cylinder.vertex_groups.new(name='spine.004')
for _i, _w in zip([146, 151, 153, 159, 160, 161, 234, 235, 248, 250, 256, 258], [0.1025, 0.08722, 0.08341, 0.02135, 0.02467, 0.02453, 0.01088, 0.0007832, 0.2297, 2.946, 0.1098, 0.01422]): _vg.add([_i], _w, 'REPLACE')
_vg = ob_cylinder.vertex_groups.new(name='spine.005')
for _i, _w in zip([218, 219, 220, 221, 222, 223, 224, 225, 226, 227, 228, 229, 230, 231, 232, 233, 236, 237, 238, 239, 240, 241, 242, 243, 244, 245, 246, 247, 248, 249, 251, 252, 253, 254, 255, 256, 257, 259, 260, 261, 262, 263, 264, 265, 267], [0.6046, 0.7303, 1.014, 2.193, 2.432, 0.5956, 2.967, 0.5716, 0.5779, 0.7383, 1.307, 2.838, 3.138, 0.5711, 3.16, 0.5709, 0.6387, 0.8622, 1.735, 3.586, 4.656, 0.631, 5.01, 0.6349, 0.7359, 0.9432, 1.313, 1.507, 0.4821, 0.741, 0.7904, 0.2402, 0.2646, 0.3189, 0.325, 0.6302, 0.215, 0.09737, 0.06527, 0.07487, 0.06631, 0.05594, 0.02024, 0.05478, 0.0496]): _vg.add([_i], _w, 'REPLACE')
_vg = ob_cylinder.vertex_groups.new(name='spine.006')
for _i, _w in zip([248, 250, 252, 253, 254, 255, 256, 257, 259, 260, 261, 262, 263, 264, 265, 266, 267, 268, 269, 270, 271, 272, 273, 274, 275, 276, 277, 278, 279, 280, 281, 282, 283, 284, 285, 286, 287, 288, 289, 290, 291, 292, 293, 294, 295, 296, 297, 298, 299, 300, 301, 302, 303, 304, 305, 306, 307], [0.1178, 1.153, 0.2219, 0.2199, 0.2315, 0.2844, 0.1004, 0.2244, 0.2494, 0.1004, 0.1023, 0.0992, 0.1648, 0.4327, 0.1085, 0.4348, 0.129, 0.1099, 0.1141, 0.1317, 0.0397, 0.07112, 0.1124, 0.168, 0.1252, 0.1628, 0.1825, 0.2353, 0.5286, 0.7127, 0.1539, 0.3786, 0.1658, 0.2352, 0.2678, 0.3416, 0.6709, 0.8532, 0.2097, 0.7665, 0.2158, 0.4498, 0.4722, 0.567, 0.7739, 0.8845, 0.3755, 0.896, 0.345, 0.5454, 0.5969, 0.6888, 0.7851, 0.8379, 0.49, 0.9114, 0.3996]): _vg.add([_i], _w, 'REPLACE')
_vg = ob_cylinder.vertex_groups.new(name='face')
for _i, _w in zip([248, 250, 252, 253, 254, 255, 256, 257, 259, 260, 261, 262, 263, 264, 265, 266, 267, 268, 269, 273, 274, 275], [0.1153, 1.124, 0.2099, 0.2098, 0.2255, 0.2833, 0.099, 0.2108, 0.2284, 0.06799, 0.07295, 0.07739, 0.1561, 0.4294, 0.07198, 0.4279, 0.09009, 0.003783, 0.001708, 0.01181, 0.06465, 0.02367]): _vg.add([_i], _w, 'REPLACE')
_vg = ob_cylinder.vertex_groups.new(name='nose')
_vg = ob_cylinder.vertex_groups.new(name='nose.001')
_vg = ob_cylinder.vertex_groups.new(name='nose.002')
_vg = ob_cylinder.vertex_groups.new(name='nose.003')
_vg = ob_cylinder.vertex_groups.new(name='nose.004')
_vg = ob_cylinder.vertex_groups.new(name='lip.T.L')
_vg = ob_cylinder.vertex_groups.new(name='lip.T.L.001')
_vg = ob_cylinder.vertex_groups.new(name='lip.B.L')
_vg = ob_cylinder.vertex_groups.new(name='lip.B.L.001')
_vg = ob_cylinder.vertex_groups.new(name='jaw')
_vg = ob_cylinder.vertex_groups.new(name='chin')
_vg = ob_cylinder.vertex_groups.new(name='chin.001')
_vg = ob_cylinder.vertex_groups.new(name='ear.L')
for _i, _w in zip([272, 274, 280, 282, 288], [0.4104, 0.07831, 0.0813, 0.0215, 0.00597]): _vg.add([_i], _w, 'REPLACE')
_vg = ob_cylinder.vertex_groups.new(name='ear.L.001')
for _i, _w in zip([250, 252, 253, 257, 259, 260, 261, 262, 263, 265, 267, 268, 269, 270, 271, 272, 273, 274, 275, 276, 277, 278, 279, 280, 281, 282, 283, 284, 285, 286, 287, 288, 289, 291, 292, 293, 294, 295, 296, 297, 299, 300, 301, 302, 303, 304, 305, 306, 307], [0.1082, 0.02536, 0.01726, 0.03328, 0.06126, 0.1091, 0.1007, 0.07723, 0.07079, 0.1121, 0.1074, 0.3012, 0.3107, 0.3131, 0.4577, 0.437, 0.2681, 0.08468, 0.1992, 0.3222, 0.328, 0.3258, 0.2124, 0.109, 0.2912, 0.03495, 0.2213, 0.3069, 0.3039, 0.2882, 0.1439, 0.057, 0.2837, 0.2259, 0.2151, 0.2109, 0.181, 0.09304, 0.0355, 0.2252, 0.219, 0.1707, 0.1544, 0.1215, 0.08174, 0.06063, 0.1874, 0.009899, 0.2175]): _vg.add([_i], _w, 'REPLACE')
_vg = ob_cylinder.vertex_groups.new(name='ear.L.002')
for _i, _w in zip([248, 250, 252, 253, 254, 255, 257, 259, 260, 261, 262, 263, 264, 265, 267, 268, 269, 270, 271, 272, 273, 275, 276, 277, 278, 279, 280, 281, 283, 284, 285, 286, 287, 288, 289, 291, 292, 293, 294, 295, 296, 297, 299, 300, 301, 302, 303, 304, 305, 307], [0.04121, 0.5125, 0.118, 0.1201, 0.1015, 0.057, 0.1224, 0.1664, 0.3551, 0.3648, 0.4123, 0.4797, 0.03882, 0.3213, 0.2591, 0.3891, 0.4003, 0.4019, 0.454, 0.008363, 0.3523, 0.2803, 0.3734, 0.3752, 0.3591, 0.2021, 0.009758, 0.3452, 0.2773, 0.343, 0.3354, 0.3079, 0.1411, 0.01272, 0.3254, 0.2709, 0.2393, 0.2326, 0.1935, 0.09279, 0.01888, 0.2567, 0.2539, 0.1906, 0.1703, 0.1303, 0.08444, 0.05962, 0.2117, 0.2484]): _vg.add([_i], _w, 'REPLACE')
_vg = ob_cylinder.vertex_groups.new(name='ear.L.003')
for _i, _w in zip([250, 252, 253, 254, 257, 259, 260, 261, 262, 263, 265, 267, 268, 269, 270, 273, 275, 276, 277, 278, 281, 283, 284, 285, 289, 291, 297, 299, 307], [0.2478, 0.07366, 0.07431, 0.05646, 0.07548, 0.09781, 0.2299, 0.2346, 0.2448, 0.0556, 0.2006, 0.1448, 0.08163, 0.08097, 0.07755, 0.07976, 0.07705, 0.04569, 0.03766, 0.01521, 0.05097, 0.05312, 0.01839, 0.01043, 0.02892, 0.03536, 0.01014, 0.01612, 0.007879]): _vg.add([_i], _w, 'REPLACE')
_vg = ob_cylinder.vertex_groups.new(name='ear.L.004')
_vg = ob_cylinder.vertex_groups.new(name='ear.R')
_vg = ob_cylinder.vertex_groups.new(name='ear.R.001')
for _i, _w in zip([267, 273, 275, 281, 283, 289, 291, 297, 299, 305, 307], [0.01534, 0.04604, 0.1019, 0.0501, 0.1059, 0.04649, 0.09568, 0.02877, 0.05589, 0.01094, 0.02964]): _vg.add([_i], _w, 'REPLACE')
_vg = ob_cylinder.vertex_groups.new(name='ear.R.002')
for _i, _w in zip([259, 260, 265, 267, 268, 273, 275, 276, 281, 283, 284, 289, 291, 297, 299, 300, 305, 307], [0.04419, 0.006363, 0.05938, 0.1065, 0.01022, 0.06391, 0.1264, 0.007601, 0.05992, 0.1198, 0.00307, 0.05564, 0.1057, 0.03944, 0.0625, 0.003692, 0.01898, 0.0399]): _vg.add([_i], _w, 'REPLACE')
_vg = ob_cylinder.vertex_groups.new(name='ear.R.003')
for _i, _w in zip([259, 265, 267], [0.01376, 0.0217, 0.07379]): _vg.add([_i], _w, 'REPLACE')
_vg = ob_cylinder.vertex_groups.new(name='ear.R.004')
_vg = ob_cylinder.vertex_groups.new(name='lip.T.R')
_vg = ob_cylinder.vertex_groups.new(name='lip.T.R.001')
_vg = ob_cylinder.vertex_groups.new(name='lip.B.R')
_vg = ob_cylinder.vertex_groups.new(name='lip.B.R.001')
_vg = ob_cylinder.vertex_groups.new(name='brow.B.L')
_vg = ob_cylinder.vertex_groups.new(name='brow.B.L.001')
_vg = ob_cylinder.vertex_groups.new(name='brow.B.L.002')
_vg = ob_cylinder.vertex_groups.new(name='brow.B.L.003')
_vg = ob_cylinder.vertex_groups.new(name='lid.T.L')
_vg = ob_cylinder.vertex_groups.new(name='lid.T.L.001')
_vg = ob_cylinder.vertex_groups.new(name='lid.T.L.002')
_vg = ob_cylinder.vertex_groups.new(name='lid.T.L.003')
_vg = ob_cylinder.vertex_groups.new(name='lid.B.L')
_vg = ob_cylinder.vertex_groups.new(name='lid.B.L.001')
_vg = ob_cylinder.vertex_groups.new(name='lid.B.L.002')
_vg = ob_cylinder.vertex_groups.new(name='lid.B.L.003')
_vg = ob_cylinder.vertex_groups.new(name='brow.B.R')
_vg = ob_cylinder.vertex_groups.new(name='brow.B.R.001')
_vg = ob_cylinder.vertex_groups.new(name='brow.B.R.002')
_vg = ob_cylinder.vertex_groups.new(name='brow.B.R.003')
_vg = ob_cylinder.vertex_groups.new(name='lid.T.R')
_vg = ob_cylinder.vertex_groups.new(name='lid.T.R.001')
_vg = ob_cylinder.vertex_groups.new(name='lid.T.R.002')
_vg = ob_cylinder.vertex_groups.new(name='lid.T.R.003')
_vg = ob_cylinder.vertex_groups.new(name='lid.B.R')
_vg = ob_cylinder.vertex_groups.new(name='lid.B.R.001')
_vg = ob_cylinder.vertex_groups.new(name='lid.B.R.002')
_vg = ob_cylinder.vertex_groups.new(name='lid.B.R.003')
_vg = ob_cylinder.vertex_groups.new(name='forehead.L')
_vg = ob_cylinder.vertex_groups.new(name='forehead.L.001')
_vg = ob_cylinder.vertex_groups.new(name='forehead.L.002')
_vg = ob_cylinder.vertex_groups.new(name='temple.L')
_vg = ob_cylinder.vertex_groups.new(name='jaw.L')
_vg = ob_cylinder.vertex_groups.new(name='jaw.L.001')
_vg = ob_cylinder.vertex_groups.new(name='chin.L')
_vg = ob_cylinder.vertex_groups.new(name='cheek.B.L')
_vg = ob_cylinder.vertex_groups.new(name='cheek.B.L.001')
_vg = ob_cylinder.vertex_groups.new(name='brow.T.L')
_vg = ob_cylinder.vertex_groups.new(name='brow.T.L.001')
_vg = ob_cylinder.vertex_groups.new(name='brow.T.L.002')
_vg = ob_cylinder.vertex_groups.new(name='brow.T.L.003')
_vg = ob_cylinder.vertex_groups.new(name='forehead.R')
_vg = ob_cylinder.vertex_groups.new(name='forehead.R.001')
_vg = ob_cylinder.vertex_groups.new(name='forehead.R.002')
_vg = ob_cylinder.vertex_groups.new(name='temple.R')
for _i, _w in zip([266, 272, 274, 280, 282, 290, 298, 306], [0.02295, 0.01004, 0.5851, 0.05794, 0.5115, 0.1757, 0.05754, 0.01334]): _vg.add([_i], _w, 'REPLACE')
_vg = ob_cylinder.vertex_groups.new(name='jaw.R')
_vg = ob_cylinder.vertex_groups.new(name='jaw.R.001')
_vg = ob_cylinder.vertex_groups.new(name='chin.R')
_vg = ob_cylinder.vertex_groups.new(name='cheek.B.R')
_vg = ob_cylinder.vertex_groups.new(name='cheek.B.R.001')
_vg = ob_cylinder.vertex_groups.new(name='brow.T.R')
_vg = ob_cylinder.vertex_groups.new(name='brow.T.R.001')
_vg = ob_cylinder.vertex_groups.new(name='brow.T.R.002')
_vg = ob_cylinder.vertex_groups.new(name='brow.T.R.003')
_vg = ob_cylinder.vertex_groups.new(name='eye.L')
_vg = ob_cylinder.vertex_groups.new(name='eye.R')
_vg = ob_cylinder.vertex_groups.new(name='cheek.T.L')
_vg = ob_cylinder.vertex_groups.new(name='cheek.T.L.001')
_vg = ob_cylinder.vertex_groups.new(name='nose.L')
_vg = ob_cylinder.vertex_groups.new(name='nose.L.001')
_vg = ob_cylinder.vertex_groups.new(name='cheek.T.R')
_vg = ob_cylinder.vertex_groups.new(name='cheek.T.R.001')
_vg = ob_cylinder.vertex_groups.new(name='nose.R')
_vg = ob_cylinder.vertex_groups.new(name='nose.R.001')
_vg = ob_cylinder.vertex_groups.new(name='teeth.T')
_vg = ob_cylinder.vertex_groups.new(name='teeth.B')
_vg = ob_cylinder.vertex_groups.new(name='tongue')
_vg = ob_cylinder.vertex_groups.new(name='tongue.001')
_vg = ob_cylinder.vertex_groups.new(name='tongue.002')
for _i, _w in zip([218, 219, 220, 221, 222, 223, 224, 225, 226, 227, 228, 229, 230, 231, 232, 233, 236, 237, 238, 239, 240, 241, 242, 243, 244, 245, 246, 247, 249, 251, 252, 253, 254, 255, 257, 258, 259, 260, 261, 262, 263, 265, 266, 267, 268, 269, 270, 273, 275], [0.8626, 1.082, 1.572, 3.599, 4.008, 0.8459, 4.925, 0.7999, 0.8089, 1.085, 2.063, 4.688, 5.216, 0.7965, 5.257, 0.7955, 0.8569, 1.211, 2.686, 5.912, 7.821, 0.8435, 8.469, 0.8457, 0.8984, 1.2, 1.751, 1.912, 0.9101, 0.972, 0.293, 0.318, 0.3655, 0.214, 0.2619, 0.885, 0.1173, 0.07869, 0.08961, 0.07674, 0.0459, 0.06618, 0.06617, 0.06002, 0.006913, 0.007855, 0.0003048, 0.005743, 0.007737]): _vg.add([_i], _w, 'REPLACE')
_vg = ob_cylinder.vertex_groups.new(name='shoulder.L')
for _i, _w in zip([132, 133, 134, 136, 139, 140, 141, 142, 144, 148, 149, 150, 152, 154, 155, 156, 158, 162, 165, 174, 178, 179, 181, 183, 234, 235], [0.09111, 0.03121, 0.01356, 0.0005403, 0.03414, 0.3573, 0.1762, 0.05597, 0.05017, 0.01385, 0.06179, 0.03343, 0.02433, 0.1125, 0.6818, 0.8056, 0.07422, 0.2128, 0.2194, 0.07281, 0.1693, 0.003127, 0.05571, 0.005901, 0.04007, 0.05069]): _vg.add([_i], _w, 'REPLACE')
_vg = ob_cylinder.vertex_groups.new(name='upper_arm.L')
for _i, _w in zip([122, 127, 129, 130, 131, 132, 135, 137, 138, 139, 140, 141, 142, 143, 145, 146, 147, 148, 149, 150, 151, 152, 153, 155, 156, 157, 159, 160, 161, 162, 163, 164, 165, 166, 167, 168, 169, 170, 171, 172, 173, 174, 175, 176, 177, 178, 179, 180, 181, 182, 183, 184, 185, 186, 187, 188, 189, 190, 191, 192, 193, 194, 195, 196, 197, 198, 199, 200, 201, 202, 203, 204, 205, 212, 213, 214, 215, 216, 217, 234, 235], [0.03006, 0.03305, 0.03087, 0.1157, 0.1193, 0.0744, 0.1007, 0.09539, 0.246, 0.403, 0.2756, 0.08435, 0.006091, 0.1788, 0.1718, 0.371, 0.7797, 0.8015, 0.3602, 0.1432, 0.3404, 0.1113, 0.3346, 0.07323, 0.1623, 0.7412, 0.3786, 0.2714, 0.2619, 0.7151, 0.815, 0.7535, 0.6776, 0.9162, 0.9379, 0.9406, 0.9631, 0.9695, 0.9801, 0.966, 0.9807, 0.9113, 0.9287, 0.8943, 0.898, 0.8192, 0.8931, 0.8545, 0.9234, 0.9689, 0.9552, 0.9681, 0.9835, 0.9556, 0.9847, 0.6825, 0.6344, 0.6739, 0.7834, 0.1961, 0.7294, 0.3708, 0.3183, 0.2844, 0.3152, 0.1075, 0.3816, 0.09675, 0.07563, 0.03458, 0.03522, 0.00497, 0.08616, 0.9768, 0.9792, 0.9808, 0.968, 0.9859, 0.9889, 0.4667, 0.432]): _vg.add([_i], _w, 'REPLACE')
_vg = ob_cylinder.vertex_groups.new(name='forearm.L')
for _i, _w in zip([188, 189, 190, 191, 192, 193, 194, 195, 196, 197, 198, 199, 200, 201, 202, 203, 204, 205, 206, 207, 208, 209, 210, 211, 215], [0.3172, 0.3654, 0.326, 0.2165, 0.8038, 0.2705, 0.6291, 0.6816, 0.7155, 0.6848, 0.8924, 0.6184, 0.9032, 0.9243, 0.9577, 0.9574, 0.9725, 0.9138, 0.9977, 0.9986, 0.9972, 0.9963, 0.9992, 0.9978, 0.01059]): _vg.add([_i], _w, 'REPLACE')
_vg = ob_cylinder.vertex_groups.new(name='hand.L')
_vg = ob_cylinder.vertex_groups.new(name='palm.01.L')
_vg = ob_cylinder.vertex_groups.new(name='f_index.01.L')
_vg = ob_cylinder.vertex_groups.new(name='f_index.02.L')
_vg = ob_cylinder.vertex_groups.new(name='f_index.03.L')
_vg = ob_cylinder.vertex_groups.new(name='thumb.01.L')
_vg = ob_cylinder.vertex_groups.new(name='thumb.02.L')
_vg = ob_cylinder.vertex_groups.new(name='thumb.03.L')
_vg = ob_cylinder.vertex_groups.new(name='palm.02.L')
_vg = ob_cylinder.vertex_groups.new(name='f_middle.01.L')
_vg = ob_cylinder.vertex_groups.new(name='f_middle.02.L')
_vg = ob_cylinder.vertex_groups.new(name='f_middle.03.L')
_vg = ob_cylinder.vertex_groups.new(name='palm.03.L')
_vg = ob_cylinder.vertex_groups.new(name='f_ring.01.L')
_vg = ob_cylinder.vertex_groups.new(name='f_ring.02.L')
_vg = ob_cylinder.vertex_groups.new(name='f_ring.03.L')
_vg = ob_cylinder.vertex_groups.new(name='palm.04.L')
_vg = ob_cylinder.vertex_groups.new(name='f_pinky.01.L')
_vg = ob_cylinder.vertex_groups.new(name='f_pinky.02.L')
_vg = ob_cylinder.vertex_groups.new(name='f_pinky.03.L')
_vg = ob_cylinder.vertex_groups.new(name='shoulder.R')
_vg = ob_cylinder.vertex_groups.new(name='upper_arm.R')
for _i, _w in zip([248, 250, 256], [0.08263, 1.076, 0.02974]): _vg.add([_i], _w, 'REPLACE')
_vg = ob_cylinder.vertex_groups.new(name='forearm.R')
_vg = ob_cylinder.vertex_groups.new(name='hand.R')
_vg = ob_cylinder.vertex_groups.new(name='palm.01.R')
_vg = ob_cylinder.vertex_groups.new(name='f_index.01.R')
_vg = ob_cylinder.vertex_groups.new(name='f_index.02.R')
_vg = ob_cylinder.vertex_groups.new(name='f_index.03.R')
_vg = ob_cylinder.vertex_groups.new(name='thumb.01.R')
_vg = ob_cylinder.vertex_groups.new(name='thumb.02.R')
_vg = ob_cylinder.vertex_groups.new(name='thumb.03.R')
_vg = ob_cylinder.vertex_groups.new(name='palm.02.R')
_vg = ob_cylinder.vertex_groups.new(name='f_middle.01.R')
_vg = ob_cylinder.vertex_groups.new(name='f_middle.02.R')
_vg = ob_cylinder.vertex_groups.new(name='f_middle.03.R')
_vg = ob_cylinder.vertex_groups.new(name='palm.03.R')
_vg = ob_cylinder.vertex_groups.new(name='f_ring.01.R')
_vg = ob_cylinder.vertex_groups.new(name='f_ring.02.R')
_vg = ob_cylinder.vertex_groups.new(name='f_ring.03.R')
_vg = ob_cylinder.vertex_groups.new(name='palm.04.R')
_vg = ob_cylinder.vertex_groups.new(name='f_pinky.01.R')
_vg = ob_cylinder.vertex_groups.new(name='f_pinky.02.R')
_vg = ob_cylinder.vertex_groups.new(name='f_pinky.03.R')
_vg = ob_cylinder.vertex_groups.new(name='breast.L')
for _i, _w in zip([98, 99, 100, 103, 105, 106, 107, 108, 109, 111, 113, 114, 115, 116, 117, 118, 119, 120, 121, 122, 123, 124, 125, 126, 127, 128, 129, 130, 131, 132, 133, 134, 135, 136, 137, 138, 139, 140, 141, 142, 143, 144, 145, 146, 151, 153, 157, 159, 160, 161, 163, 164, 165], [0.0516, 0.05734, 0.03941, 0.03472, 0.03309, 0.1218, 0.1373, 0.1107, 0.02644, 0.0919, 0.08768, 0.8056, 0.9542, 0.9128, 0.3116, 0.1506, 0.5042, 0.14, 0.4929, 0.8019, 0.9409, 0.9371, 0.8711, 0.5764, 0.6647, 0.3082, 0.5887, 0.5825, 0.7667, 0.768, 0.6894, 0.3642, 0.438, 0.2615, 0.4348, 0.2604, 0.2879, 0.2226, 0.1812, 0.1074, 0.2393, 0.1044, 0.2449, 0.05322, 0.06684, 0.07058, 0.0612, 0.103, 0.1126, 0.117, 0.005573, 0.1022, 0.05786]): _vg.add([_i], _w, 'REPLACE')
_vg = ob_cylinder.vertex_groups.new(name='breast.R')
_vg = ob_cylinder.vertex_groups.new(name='pelvis.L')
for _i, _w in zip([1, 7, 9, 11, 66, 68, 69, 70, 71, 72, 73, 76, 77, 78, 80, 84, 85, 86, 88, 92, 93, 94, 96], [0.0278, 0.1408, 0.7999, 0.1354, 0.003009, 0.0002377, 0.2471, 0.8664, 0.07689, 0.5514, 0.06892, 0.05445, 0.7116, 0.857, 0.5732, 0.0618, 0.6752, 0.2887, 0.2618, 0.05521, 0.1363, 0.06725, 0.06936]): _vg.add([_i], _w, 'REPLACE')
_vg = ob_cylinder.vertex_groups.new(name='pelvis.R')
for _i, _w in zip([70, 72, 80], [0.05642, 0.3385, 0.05823]): _vg.add([_i], _w, 'REPLACE')
_vg = ob_cylinder.vertex_groups.new(name='thigh.L')
for _i, _w in zip([0, 1, 2, 3, 4, 5, 6, 7, 8, 9, 10, 11, 12, 13, 14, 15, 16, 17, 18, 19, 20, 21, 22, 23, 24, 25, 26, 27, 28, 29, 66, 67, 68, 69, 70, 71, 72, 73, 74, 75, 76, 77, 79, 81, 82, 83, 84, 85, 86, 87, 89, 90, 91, 92, 93, 94, 95, 96, 97, 98, 99, 100, 103, 105, 106, 107, 108, 111, 113], [0.9485, 0.6695, 0.9719, 0.9208, 0.9967, 0.9815, 0.9951, 0.8464, 0.9766, 0.1304, 0.9466, 0.1892, 0.7084, 0.7575, 0.9615, 0.9728, 0.9151, 0.7562, 0.2946, 0.3168, 0.7915, 0.8215, 0.7358, 0.3802, 0.1, 0.09969, 0.085, 0.0525, 0.1205, 0.102, 0.5361, 0.8987, 0.9657, 0.7313, 0.03098, 0.09782, 0.004702, 0.0648, 0.58, 0.8794, 0.9239, 0.2348, 0.08588, 0.06387, 0.5515, 0.8374, 0.8778, 0.1478, 0.00779, 0.09155, 0.07268, 0.3145, 0.6573, 0.6548, 0.131, 0.01751, 0.07393, 0.01314, 0.0717, 0.08825, 0.1317, 0.1002, 0.03455, 0.03356, 0.02727, 0.05089, 0.02118, 0.001341, 0.001768]): _vg.add([_i], _w, 'REPLACE')
_vg = ob_cylinder.vertex_groups.new(name='shin.L')
for _i, _w in zip([0, 10, 12, 13, 14, 15, 16, 17, 18, 19, 20, 21, 22, 23, 24, 25, 26, 27, 28, 29, 30, 31, 32, 33, 34, 35, 36, 37, 38, 39, 40, 41, 42, 43, 46, 47, 48, 49, 53, 59], [0.02069, 0.00261, 0.2875, 0.2407, 0.02654, 0.003695, 0.08226, 0.238, 0.7031, 0.6821, 0.2084, 0.1784, 0.2634, 0.617, 0.8975, 0.8987, 0.9147, 0.9475, 0.8789, 0.8959, 0.9772, 0.9799, 0.9885, 0.9976, 0.986, 0.9791, 0.4888, 0.4879, 0.02591, 0.02202, 0.08905, 0.4495, 0.3176, 0.1415, 0.0273, 0.1811, 0.14, 0.06268, 0.07853, 0.005296]): _vg.add([_i], _w, 'REPLACE')
_vg = ob_cylinder.vertex_groups.new(name='foot.L')
for _i, _w in zip([36, 37, 38, 39, 40, 41, 42, 43, 44, 45, 46, 47, 48, 49, 50, 51, 52, 53, 54, 55, 56, 57, 58, 59, 60, 61, 62, 63, 64, 65], [0.506, 0.5112, 0.9612, 0.9628, 0.9083, 0.547, 0.537, 0.7594, 0.9448, 0.9879, 0.9242, 0.737, 0.4606, 0.7221, 0.9063, 0.9437, 0.9215, 0.7859, 0.09641, 0.3813, 0.1825, 0.01245, 0.8119, 0.7806, 0.09496, 0.4463, 0.08506, 0.02335, 0.2222, 0.5813]): _vg.add([_i], _w, 'REPLACE')
_vg = ob_cylinder.vertex_groups.new(name='toe.L')
for _i, _w in zip([50, 51, 55, 56, 57, 58, 61, 62, 63, 64], [0.06055, 0.04971, 0.09637, 0.776, 0.9683, 0.1613, 0.185, 0.9211, 0.9817, 0.8241]): _vg.add([_i], _w, 'REPLACE')
_vg = ob_cylinder.vertex_groups.new(name='heel.02.L')
for _i, _w in zip([42, 43, 46, 47, 48, 49, 50, 52, 53, 54, 55, 56, 58, 59, 60, 61, 65], [0.159, 0.1272, 0.02126, 0.08992, 0.4319, 0.2654, 0.009532, 0.04917, 0.1509, 0.8846, 0.5091, 0.04034, 0.001797, 0.2212, 0.8896, 0.361, 0.4886]): _vg.add([_i], _w, 'REPLACE')
_vg = ob_cylinder.vertex_groups.new(name='thigh.R')
_vg = ob_cylinder.vertex_groups.new(name='shin.R')
_vg = ob_cylinder.vertex_groups.new(name='foot.R')
_vg = ob_cylinder.vertex_groups.new(name='toe.R')
_vg = ob_cylinder.vertex_groups.new(name='heel.02.R')
_m = ob_cylinder.modifiers.new('Mirror', 'MIRROR')
_m.use_clip = True
_m = ob_cylinder.modifiers.new('Armature', 'ARMATURE')
_m.object = ob_metarig
ob_metarig.location = (0.0, 0.0, 0.0)
ob_metarig.scale = (0.5133, 1.0, 0.839)
ob_metarig.show_in_front = True
ob_empty_002.location = (-0.09214, 0.1998, 1.526)
ob_empty_002.rotation_euler = (1.571, -0.0, -0.0)
ob_empty_002.scale = (0.06951, 0.0957, 0.06951)
ob_empty_002.empty_display_type = 'IMAGE'
ob_empty_002.empty_display_size = 5.0
ob_empty_003.location = (-0.4102, 0.007515, 1.526)
ob_empty_003.rotation_euler = (1.571, -0.0, 4.712)
ob_empty_003.scale = (0.06951, 0.0957, 0.06951)
ob_empty_003.empty_display_type = 'IMAGE'
ob_empty_003.empty_display_size = 4.249
ob_empty_003.empty_image_offset = (-0.4116, -0.5)

# ---- collection membership
col_collection.objects.link(ob_light)
col_collection.objects.link(ob_camera)
col_collection.objects.link(ob_empty)
col_collection.objects.link(ob_empty_001)
col_collection.objects.link(ob_cylinder)
col_collection.objects.link(ob_metarig)
col_collection.objects.link(ob_empty_002)
col_collection.objects.link(ob_empty_003)

# ---- scene / render settings (as saved in the file)
scene.camera = ob_camera
scene.frame_start = 1; scene.frame_end = 250; scene.frame_set(1)
scene.render.engine = 'BLENDER_EEVEE_NEXT'
scene.cycles.sampling_pattern = 'TABULATED_SOBOL'
scene.cycles.use_light_tree = False
scene.view_settings.view_transform = 'Filmic'
bpy.context.view_layer.update()
